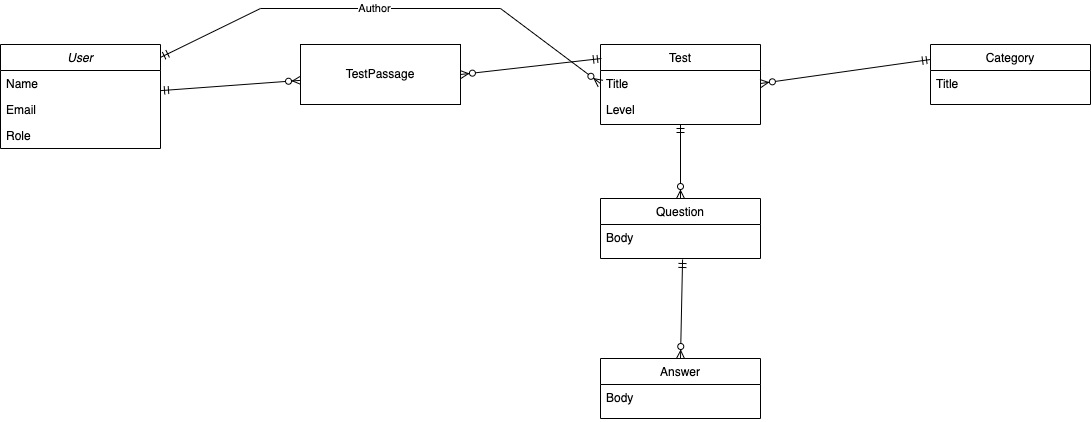

The diagram above was exported from draw.io. Its source (the exported page's mxGraphModel, read from the mxfile embedded in the PNG):
<mxGraphModel dx="1434" dy="771" grid="1" gridSize="10" guides="1" tooltips="1" connect="1" arrows="1" fold="1" page="1" pageScale="1" pageWidth="1169" pageHeight="500" math="0" shadow="0">
  <root>
    <mxCell id="WIyWlLk6GJQsqaUBKTNV-0" />
    <mxCell id="WIyWlLk6GJQsqaUBKTNV-1" parent="WIyWlLk6GJQsqaUBKTNV-0" />
    <mxCell id="zkfFHV4jXpPFQw0GAbJ--0" value="User" style="swimlane;fontStyle=2;align=center;verticalAlign=top;childLayout=stackLayout;horizontal=1;startSize=26;horizontalStack=0;resizeParent=1;resizeLast=0;collapsible=1;marginBottom=0;rounded=0;shadow=0;strokeWidth=1;" parent="WIyWlLk6GJQsqaUBKTNV-1" vertex="1">
      <mxGeometry x="20" y="76" width="160" height="104" as="geometry">
        <mxRectangle x="230" y="140" width="160" height="26" as="alternateBounds" />
      </mxGeometry>
    </mxCell>
    <mxCell id="zkfFHV4jXpPFQw0GAbJ--1" value="Name" style="text;align=left;verticalAlign=top;spacingLeft=4;spacingRight=4;overflow=hidden;rotatable=0;points=[[0,0.5],[1,0.5]];portConstraint=eastwest;" parent="zkfFHV4jXpPFQw0GAbJ--0" vertex="1">
      <mxGeometry y="26" width="160" height="26" as="geometry" />
    </mxCell>
    <mxCell id="zkfFHV4jXpPFQw0GAbJ--2" value="Email" style="text;align=left;verticalAlign=top;spacingLeft=4;spacingRight=4;overflow=hidden;rotatable=0;points=[[0,0.5],[1,0.5]];portConstraint=eastwest;rounded=0;shadow=0;html=0;" parent="zkfFHV4jXpPFQw0GAbJ--0" vertex="1">
      <mxGeometry y="52" width="160" height="26" as="geometry" />
    </mxCell>
    <mxCell id="zkfFHV4jXpPFQw0GAbJ--3" value="Role" style="text;align=left;verticalAlign=top;spacingLeft=4;spacingRight=4;overflow=hidden;rotatable=0;points=[[0,0.5],[1,0.5]];portConstraint=eastwest;rounded=0;shadow=0;html=0;" parent="zkfFHV4jXpPFQw0GAbJ--0" vertex="1">
      <mxGeometry y="78" width="160" height="26" as="geometry" />
    </mxCell>
    <mxCell id="zkfFHV4jXpPFQw0GAbJ--6" value="Test" style="swimlane;fontStyle=0;align=center;verticalAlign=top;childLayout=stackLayout;horizontal=1;startSize=26;horizontalStack=0;resizeParent=1;resizeLast=0;collapsible=1;marginBottom=0;rounded=0;shadow=0;strokeWidth=1;" parent="WIyWlLk6GJQsqaUBKTNV-1" vertex="1">
      <mxGeometry x="620" y="76" width="160" height="80" as="geometry">
        <mxRectangle x="130" y="380" width="160" height="26" as="alternateBounds" />
      </mxGeometry>
    </mxCell>
    <mxCell id="zkfFHV4jXpPFQw0GAbJ--7" value="Title" style="text;align=left;verticalAlign=top;spacingLeft=4;spacingRight=4;overflow=hidden;rotatable=0;points=[[0,0.5],[1,0.5]];portConstraint=eastwest;" parent="zkfFHV4jXpPFQw0GAbJ--6" vertex="1">
      <mxGeometry y="26" width="160" height="26" as="geometry" />
    </mxCell>
    <mxCell id="zkfFHV4jXpPFQw0GAbJ--8" value="Level" style="text;align=left;verticalAlign=top;spacingLeft=4;spacingRight=4;overflow=hidden;rotatable=0;points=[[0,0.5],[1,0.5]];portConstraint=eastwest;rounded=0;shadow=0;html=0;" parent="zkfFHV4jXpPFQw0GAbJ--6" vertex="1">
      <mxGeometry y="52" width="160" height="26" as="geometry" />
    </mxCell>
    <mxCell id="nAcOGjtNafVlKIKs95gj-2" value="TestPassage" style="rounded=0;whiteSpace=wrap;html=1;" parent="WIyWlLk6GJQsqaUBKTNV-1" vertex="1">
      <mxGeometry x="320" y="76" width="160" height="60" as="geometry" />
    </mxCell>
    <mxCell id="nAcOGjtNafVlKIKs95gj-3" value="Category" style="swimlane;fontStyle=0;align=center;verticalAlign=top;childLayout=stackLayout;horizontal=1;startSize=26;horizontalStack=0;resizeParent=1;resizeLast=0;collapsible=1;marginBottom=0;rounded=0;shadow=0;strokeWidth=1;" parent="WIyWlLk6GJQsqaUBKTNV-1" vertex="1">
      <mxGeometry x="950" y="76" width="160" height="60" as="geometry">
        <mxRectangle x="130" y="380" width="160" height="26" as="alternateBounds" />
      </mxGeometry>
    </mxCell>
    <mxCell id="nAcOGjtNafVlKIKs95gj-4" value="Title" style="text;align=left;verticalAlign=top;spacingLeft=4;spacingRight=4;overflow=hidden;rotatable=0;points=[[0,0.5],[1,0.5]];portConstraint=eastwest;" parent="nAcOGjtNafVlKIKs95gj-3" vertex="1">
      <mxGeometry y="26" width="160" height="34" as="geometry" />
    </mxCell>
    <mxCell id="nAcOGjtNafVlKIKs95gj-8" value="Question" style="swimlane;fontStyle=0;align=center;verticalAlign=top;childLayout=stackLayout;horizontal=1;startSize=26;horizontalStack=0;resizeParent=1;resizeLast=0;collapsible=1;marginBottom=0;rounded=0;shadow=0;strokeWidth=1;" parent="WIyWlLk6GJQsqaUBKTNV-1" vertex="1">
      <mxGeometry x="620" y="230" width="160" height="60" as="geometry">
        <mxRectangle x="130" y="380" width="160" height="26" as="alternateBounds" />
      </mxGeometry>
    </mxCell>
    <mxCell id="nAcOGjtNafVlKIKs95gj-9" value="Body" style="text;align=left;verticalAlign=top;spacingLeft=4;spacingRight=4;overflow=hidden;rotatable=0;points=[[0,0.5],[1,0.5]];portConstraint=eastwest;" parent="nAcOGjtNafVlKIKs95gj-8" vertex="1">
      <mxGeometry y="26" width="160" height="34" as="geometry" />
    </mxCell>
    <mxCell id="nAcOGjtNafVlKIKs95gj-10" value="Answer" style="swimlane;fontStyle=0;align=center;verticalAlign=top;childLayout=stackLayout;horizontal=1;startSize=26;horizontalStack=0;resizeParent=1;resizeLast=0;collapsible=1;marginBottom=0;rounded=0;shadow=0;strokeWidth=1;" parent="WIyWlLk6GJQsqaUBKTNV-1" vertex="1">
      <mxGeometry x="620" y="390" width="160" height="60" as="geometry">
        <mxRectangle x="130" y="380" width="160" height="26" as="alternateBounds" />
      </mxGeometry>
    </mxCell>
    <mxCell id="nAcOGjtNafVlKIKs95gj-11" value="Body" style="text;align=left;verticalAlign=top;spacingLeft=4;spacingRight=4;overflow=hidden;rotatable=0;points=[[0,0.5],[1,0.5]];portConstraint=eastwest;" parent="nAcOGjtNafVlKIKs95gj-10" vertex="1">
      <mxGeometry y="26" width="160" height="34" as="geometry" />
    </mxCell>
    <mxCell id="nAcOGjtNafVlKIKs95gj-18" value="" style="fontSize=12;html=1;endArrow=ERzeroToMany;startArrow=ERmandOne;rounded=0;exitX=0.513;exitY=1.029;exitDx=0;exitDy=0;exitPerimeter=0;entryX=0.5;entryY=0;entryDx=0;entryDy=0;" parent="WIyWlLk6GJQsqaUBKTNV-1" source="nAcOGjtNafVlKIKs95gj-9" target="nAcOGjtNafVlKIKs95gj-10" edge="1">
      <mxGeometry width="100" height="100" relative="1" as="geometry">
        <mxPoint x="260" y="470" as="sourcePoint" />
        <mxPoint x="520" y="410" as="targetPoint" />
        <Array as="points" />
      </mxGeometry>
    </mxCell>
    <mxCell id="nAcOGjtNafVlKIKs95gj-19" value="" style="fontSize=12;html=1;endArrow=ERzeroToMany;startArrow=ERmandOne;rounded=0;exitX=0.5;exitY=1;exitDx=0;exitDy=0;" parent="WIyWlLk6GJQsqaUBKTNV-1" source="zkfFHV4jXpPFQw0GAbJ--6" target="nAcOGjtNafVlKIKs95gj-8" edge="1">
      <mxGeometry width="100" height="100" relative="1" as="geometry">
        <mxPoint x="532" y="311" as="sourcePoint" />
        <mxPoint x="530" y="430" as="targetPoint" />
        <Array as="points" />
      </mxGeometry>
    </mxCell>
    <mxCell id="nAcOGjtNafVlKIKs95gj-20" value="" style="fontSize=12;html=1;endArrow=ERzeroToMany;startArrow=ERmandOne;rounded=0;exitX=0;exitY=0.25;exitDx=0;exitDy=0;entryX=1;entryY=0.5;entryDx=0;entryDy=0;" parent="WIyWlLk6GJQsqaUBKTNV-1" source="nAcOGjtNafVlKIKs95gj-3" target="zkfFHV4jXpPFQw0GAbJ--7" edge="1">
      <mxGeometry width="100" height="100" relative="1" as="geometry">
        <mxPoint x="597" y="311" as="sourcePoint" />
        <mxPoint x="595" y="410" as="targetPoint" />
        <Array as="points" />
      </mxGeometry>
    </mxCell>
    <mxCell id="nAcOGjtNafVlKIKs95gj-21" value="" style="fontSize=12;html=1;endArrow=ERzeroToMany;startArrow=ERmandOne;rounded=0;entryX=1;entryY=0.5;entryDx=0;entryDy=0;exitX=0.006;exitY=0.175;exitDx=0;exitDy=0;exitPerimeter=0;" parent="WIyWlLk6GJQsqaUBKTNV-1" source="zkfFHV4jXpPFQw0GAbJ--6" target="nAcOGjtNafVlKIKs95gj-2" edge="1">
      <mxGeometry width="100" height="100" relative="1" as="geometry">
        <mxPoint x="750" y="150" as="sourcePoint" />
        <mxPoint x="675" y="125" as="targetPoint" />
        <Array as="points" />
      </mxGeometry>
    </mxCell>
    <mxCell id="nAcOGjtNafVlKIKs95gj-22" value="" style="fontSize=12;html=1;endArrow=ERzeroToMany;startArrow=ERmandOne;rounded=0;" parent="WIyWlLk6GJQsqaUBKTNV-1" source="zkfFHV4jXpPFQw0GAbJ--0" target="nAcOGjtNafVlKIKs95gj-2" edge="1">
      <mxGeometry width="100" height="100" relative="1" as="geometry">
        <mxPoint x="516" y="100" as="sourcePoint" />
        <mxPoint x="430" y="116" as="targetPoint" />
        <Array as="points" />
      </mxGeometry>
    </mxCell>
    <mxCell id="nAcOGjtNafVlKIKs95gj-23" value="" style="fontSize=12;html=1;endArrow=ERzeroToMany;startArrow=ERmandOne;rounded=0;entryX=0;entryY=0.5;entryDx=0;entryDy=0;" parent="WIyWlLk6GJQsqaUBKTNV-1" source="zkfFHV4jXpPFQw0GAbJ--0" target="zkfFHV4jXpPFQw0GAbJ--7" edge="1">
      <mxGeometry width="100" height="100" relative="1" as="geometry">
        <mxPoint x="190" y="132" as="sourcePoint" />
        <mxPoint x="330" y="122" as="targetPoint" />
        <Array as="points">
          <mxPoint x="280" y="40" />
          <mxPoint x="520" y="40" />
        </Array>
      </mxGeometry>
    </mxCell>
    <mxCell id="nAcOGjtNafVlKIKs95gj-24" value="Author" style="edgeLabel;html=1;align=center;verticalAlign=middle;resizable=0;points=[];" parent="nAcOGjtNafVlKIKs95gj-23" vertex="1" connectable="0">
      <mxGeometry x="-0.0539" y="1" relative="1" as="geometry">
        <mxPoint as="offset" />
      </mxGeometry>
    </mxCell>
  </root>
</mxGraphModel>